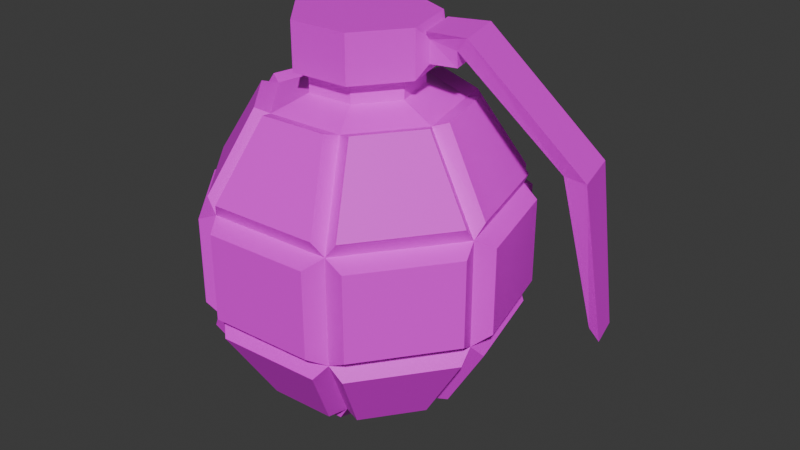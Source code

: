 # Source: Nade.blend  (saved by Blender 4.0.36; exported with 4.5.12 LTS)
import bpy
from mathutils import Matrix  # noqa: F401  (used for matrix-valued properties, if any)

bpy.ops.wm.read_factory_settings(use_empty=True)
scene = bpy.context.scene
scene.name = 'Scene'

# ---- collections
col_collection = bpy.data.collections.new('Collection'); scene.collection.children.link(col_collection)

# ---- images (referenced by path relative to the original .blend; pixels are not part of the script)
import os
ASSET_DIR = os.environ.get("B2B_ASSET_DIR", "")  # directory of the original .blend (textures are referenced by path, not embedded)
HERE = os.path.dirname(os.path.abspath(__file__))  # packed textures are extracted next to this script under _unpacked/

def load_image(name, relpath, width, height, colorspace="sRGB"):
    """Load a texture the original file referenced (path relative to the .blend, or extracted next to this script)."""
    p = next((c for c in (os.path.join(HERE, relpath), os.path.join(ASSET_DIR, relpath)) if relpath and os.path.exists(c)), "")
    if p:
        img = bpy.data.images.load(p, check_existing=True)
        img.name = name
    else:  # same state as the original file: an image datablock whose file is absent (Cycles renders it pink)
        img = bpy.data.images.new(name, width, height)
        img.source = "FILE"
        img.filepath = "//" + (relpath or name)
    img.colorspace_settings.name = colorspace
    return img
img_imphenziapalette01_png = load_image('ImphenziaPalette01.png', 'ImphenziaPalette01.png', 1024, 1024, 'sRGB')

# ---- materials (node trees are filled in below, after node groups)
mat_material = bpy.data.materials.new('Material')
mat_material.use_transparent_shadow = False

# ---- material node trees
mat_material.use_nodes = True; mat_material.node_tree.nodes.clear()
_N = mat_material.node_tree.nodes; _L = mat_material.node_tree.links
n0 = _N.new('ShaderNodeBsdfPrincipled'); n0.name = 'Principled BSDF'; n0.location = (10, 300)
n0.inputs[3].default_value = 1.45
n1 = _N.new('ShaderNodeOutputMaterial'); n1.name = 'Material Output'; n1.location = (300, 300)
n2 = _N.new('ShaderNodeTexImage'); n2.name = 'Image Texture'; n2.location = (-443, 286)
n2.image = img_imphenziapalette01_png
_L.new(n0.outputs[0], n1.inputs[0])
_L.new(n2.outputs[0], n0.inputs[0])
n1.is_active_output = True

# ---- world
world_world = bpy.data.worlds.new('World'); scene.world = world_world
world_world.use_nodes = True; world_world.node_tree.nodes.clear()
_N = world_world.node_tree.nodes; _L = world_world.node_tree.links
n0 = _N.new('ShaderNodeOutputWorld'); n0.name = 'World Output'; n0.location = (300, 300)
n1 = _N.new('ShaderNodeBackground'); n1.name = 'Background'; n1.location = (10, 300)
n1.inputs[0].default_value = (0.05088, 0.05088, 0.05088, 1.0)
_L.new(n1.outputs[0], n0.inputs[0])
n0.is_active_output = True
world_world.color = (0.05088, 0.05088, 0.05088)
world_world.use_sun_shadow = False
world_world.sun_shadow_jitter_overblur = 0.0

# ---- meshes
me_sphere = bpy.data.meshes.new('Sphere')
me_sphere.from_pydata([(-0.09331, 0.6527, 0.9252), (-0.104, 0.9631, 0.4372), (0.0756, 1.021, -0.2737), (-0.1107, 0.6702, -0.906), (0.454, 0.4786, 0.9252), (0.69, 0.6805, 0.4372), (0.848, 0.5761, -0.2737), (0.4578, 0.5027, -0.906), (0.6592, -0.05787, 0.9252), (0.9642, -0.1165, 0.4372), (0.9816, -0.3053, -0.2737), (0.6813, -0.04618, -0.906), (0.3677, -0.5528, 0.9252), (0.512, -0.8277, 0.4372), (0.3758, -0.9594, -0.2737), (0.3916, -0.5632, -0.906), (-0.1423, -0.3219, 1.119), (-0.201, -0.6334, 0.9252), (-0.326, -0.9177, 0.4372), (-0.5133, -0.8935, -0.2737), (-0.3527, -0.5889, -0.906), (-0.6186, -0.2391, 0.9252), (-0.9188, -0.3186, 0.4372), (-1.016, -0.1572, -0.2737), (-0.6775, -0.09315, -0.906), (-0.4869, 0.4461, 0.9252), (-0.7363, 0.6312, 0.4372), (-0.8867, 0.5162, -0.2737), (-0.5961, 0.3301, -0.906), (-0.3097, -0.03, -1.151), (-0.2156, 0.2226, -1.151), (0.04055, 0.3065, -1.151), (0.2659, 0.1585, -1.151), (0.2907, -0.1099, -1.151), (0.09627, -0.2966, -1.151), (-0.0765, -0.3026, -1.151), (-0.1423, -0.3219, 0.9837), (0.1633, -0.3113, 0.9837), (0.3456, -0.06581, 0.9837), (0.2673, 0.2298, 0.9837), (-0.01267, 0.3529, 0.9837), (-0.2834, 0.2108, 0.9837), (-0.3411, -0.08955, 0.9837), (0.1633, -0.3113, 1.119), (0.3456, -0.06581, 1.119), (0.2673, 0.2298, 1.119), (-0.01267, 0.3529, 1.119), (-0.2834, 0.2108, 1.119), (-0.3411, -0.08955, 1.119), (-0.1799, -0.4073, 1.119), (0.2066, -0.3939, 1.119), (0.4638, 0.006237, 1.199), (0.4056, 0.2258, 1.199), (-0.01589, 0.4461, 1.119), (-0.3583, 0.2664, 1.119), (-0.4313, -0.1134, 1.119), (-0.1799, -0.4073, 1.42), (0.2066, -0.3939, 1.42), (0.4638, 0.006237, 1.339), (0.4056, 0.2258, 1.339), (-0.01589, 0.4461, 1.42), (-0.3583, 0.2664, 1.42), (-0.4313, -0.1134, 1.42), (0.4372, -0.08342, 1.119), (0.3381, 0.2904, 1.119), (0.625, 0.04903, 1.199), (0.5668, 0.2686, 1.199), (0.6289, 0.0344, 1.301), (0.5628, 0.2833, 1.301), (0.04708, 0.6575, 0.9252), (0.03635, 0.9679, 0.4372), (-0.5707, 0.3333, 0.9252), (-0.82, 0.5184, 0.4372), (-0.0208, 0.5881, 0.8985), (0.0756, 1.021, 0.2854), (0.5454, 0.3719, 0.9252), (0.7813, 0.5738, 0.4372), (0.4461, 0.3828, 0.8985), (0.848, 0.5761, 0.2854), (0.6327, -0.1958, 0.9252), (0.9377, -0.2544, 0.4372), (0.5767, -0.1102, 0.8985), (0.9816, -0.3053, 0.2854), (0.2433, -0.618, 0.9252), (0.3876, -0.893, 0.4372), (0.2727, -0.5198, 0.8985), (0.3758, -0.9594, 0.2854), (-0.3296, -0.5769, 0.9252), (-0.4546, -0.8611, 0.4372), (-0.2371, -0.5374, 0.8985), (-0.5133, -0.8935, 0.2854), (-0.6546, -0.1033, 0.9252), (-0.9548, -0.1828, 0.4372), (-0.5687, -0.1498, 0.8985), (-1.016, -0.1572, 0.2854), (-0.4724, 0.3511, 0.8985), (-0.8867, 0.5162, 0.2854), (-0.9591, -0.3724, 0.2854), (-0.9591, -0.3724, -0.2737), (-0.754, 0.6949, 0.2854), (-0.754, 0.6949, -0.2737), (-0.3096, -0.9831, 0.2854), (-0.3096, -0.9831, -0.2737), (-0.9198, -0.2428, 0.3413), (-0.9685, -0.1702, -0.4329), (0.5729, -0.8559, 0.2854), (0.5729, -0.8559, -0.2737), (-0.3833, -0.8699, 0.3413), (-0.4739, -0.8645, -0.4329), (1.024, -0.08673, 0.2854), (1.024, -0.08673, -0.2737), (0.4415, -0.8414, 0.3413), (0.5315, -0.8298, -0.4329), (0.7033, 0.7453, 0.2854), (0.7033, 0.7453, -0.2737), (0.9335, -0.1788, 0.3413), (0.977, -0.103, -0.4329), (-0.1469, 1.014, 0.2854), (-0.1469, 1.014, -0.2737), (0.7221, 0.619, 0.3413), (0.6866, 0.6985, -0.4329), (-0.03335, 0.9512, 0.3413), (-0.1211, 0.9711, -0.4329), (-0.7641, 0.5676, 0.3413), (-0.8379, 0.5096, -0.4329), (-0.9239, -0.3385, -0.4329), (-0.6329, -0.2614, -0.906), (-0.7341, 0.6494, -0.4329), (-0.4924, 0.4699, -0.906), (-0.3145, -0.9346, -0.4329), (-0.1933, -0.659, -0.906), (-0.9198, -0.2428, -0.3474), (-0.5422, -0.09159, -1.003), (0.05284, 0.9771, -0.4329), (0.06324, 0.6762, -0.906), (-0.7641, 0.5676, -0.3474), (-0.4087, 0.366, -1.003), (-0.03335, 0.9512, -0.3474), (0.03224, 0.5469, -1.003), (0.7997, 0.5662, -0.4329), (0.571, 0.3705, -0.906), (0.7221, 0.619, -0.3474), (0.4486, 0.3149, -1.003), (0.9442, -0.2739, -0.4329), (0.6485, -0.2171, -0.906), (0.9335, -0.1788, -0.3474), (0.5269, -0.1553, -1.003), (0.3774, -0.9107, -0.4329), (0.2374, -0.6441, -0.906), (0.4415, -0.8414, -0.3474), (0.208, -0.5096, -1.003), (-0.3833, -0.8699, -0.3474), (-0.1733, -0.5228, -1.003), (-0.2677, -0.4812, -1.003), (0.2994, -0.4616, -1.003), (0.1876, -0.2487, -1.151), (-0.1709, -0.2611, -1.151), (0.2727, -0.5198, -0.9046), (0.5463, -0.05396, -1.003), (0.3101, -0.008575, -1.151), (0.1228, -0.2342, -1.099), (0.5767, -0.1102, -0.9046), (0.3815, 0.3933, -1.003), (0.1988, 0.2369, -1.151), (0.2601, -0.04938, -1.099), (0.4461, 0.3828, -0.9046), (-0.07086, 0.5433, -1.003), (-0.06256, 0.3029, -1.151), (0.2011, 0.1732, -1.099), (-0.0208, 0.5881, -0.9046), (-0.4702, 0.2831, -1.003), (-0.2771, 0.1398, -1.151), (-0.009661, 0.2659, -1.099), (-0.4724, 0.3511, -0.9046), (-0.5158, -0.1913, -1.003), (-0.2833, -0.1297, -1.151), (-0.2135, 0.1588, -1.099), (-0.5687, -0.1498, -0.9046), (-0.2371, -0.5374, -0.9046), (-0.1073, -0.2422, -1.099), (-0.257, -0.06725, -1.099), (0.4372, -0.08342, 1.42), (0.3381, 0.2904, 1.42), (0.4675, -0.03449, 1.393), (0.3885, 0.2631, 1.393), (0.7132, 0.009149, 1.393), (0.6236, 0.3465, 1.393), (1.244, 0.1964, 0.6872), (1.176, 0.4504, 0.6869), (1.395, 0.1881, 0.6842), (1.303, 0.5324, 0.6838), (1.426, 0.2937, -0.2487), (1.382, 0.4567, -0.2492), (1.502, 0.2829, -0.3071), (1.443, 0.5038, -0.3078)], [], [(134, 133, 120, 7), (70, 69, 4, 5), (159, 32, 142, 158), (2, 74, 113, 114), (77, 39, 38, 81), (81, 38, 37, 85), (140, 139, 116, 11), (76, 75, 8, 9), (155, 33, 146, 154), (6, 78, 109, 110), (42, 36, 16, 48), (144, 143, 112, 15), (80, 79, 12, 13), (35, 34, 150, 152), (10, 82, 105, 106), (95, 41, 40, 73), (148, 147, 129, 130), (84, 83, 17, 18), (171, 29, 132, 170), (14, 86, 101, 102), (93, 42, 41, 95), (20, 108, 125, 126), (88, 87, 21, 22), (163, 31, 138, 162), (19, 90, 97, 98), (85, 37, 36, 89), (24, 104, 124, 28), (92, 91, 71, 72), (167, 30, 136, 166), (23, 94, 96, 27), (73, 40, 39, 77), (128, 127, 122, 3), (26, 25, 0, 1), (100, 99, 117, 118), (180, 176, 172, 168, 164, 160, 179), (175, 156, 153, 174), (37, 38, 44, 43), (89, 36, 42, 93), (40, 41, 47, 46), (38, 39, 45, 44), (36, 37, 43, 16), (41, 42, 48, 47), (39, 40, 46, 45), (16, 43, 50, 49), (44, 45, 64, 63), (47, 48, 55, 54), (46, 47, 54, 53), (48, 16, 49, 55), (43, 44, 63, 50), (45, 46, 53, 64), (58, 51, 65, 67), (53, 54, 61, 60), (55, 49, 56, 62), (50, 63, 181, 57), (64, 53, 60, 182), (54, 55, 62, 61), (49, 50, 57, 56), (61, 62, 56, 57, 181, 182, 60), (52, 51, 63, 64), (51, 58, 181, 63), (59, 52, 64, 182), (65, 66, 68, 67), (51, 52, 66, 65), (52, 59, 68, 66), (1, 0, 73, 121), (25, 26, 123, 95), (0, 25, 95, 73), (26, 1, 121, 123), (69, 70, 121, 73), (5, 4, 77, 119), (70, 5, 119, 121), (4, 69, 73, 77), (75, 76, 119, 77), (9, 8, 81, 115), (8, 75, 77, 81), (76, 9, 115, 119), (79, 80, 115, 81), (13, 12, 85, 111), (12, 79, 81, 85), (80, 13, 111, 115), (83, 84, 111, 85), (18, 17, 89, 107), (17, 83, 85, 89), (84, 18, 107, 111), (87, 88, 107, 89), (22, 21, 93, 103), (21, 87, 89, 93), (88, 22, 103, 107), (91, 92, 103, 93), (72, 71, 95, 123), (71, 91, 93, 95), (92, 72, 123, 103), (94, 23, 131, 103), (27, 96, 123, 135), (23, 27, 135, 131), (96, 94, 103, 123), (90, 19, 151, 107), (98, 97, 103, 131), (19, 98, 131, 151), (97, 90, 107, 103), (86, 14, 149, 111), (102, 101, 107, 151), (14, 102, 151, 149), (101, 86, 111, 107), (82, 10, 145, 115), (106, 105, 111, 149), (10, 106, 149, 145), (105, 82, 115, 111), (78, 6, 141, 119), (110, 109, 115, 145), (6, 110, 145, 141), (109, 78, 119, 115), (74, 2, 137, 121), (114, 113, 119, 141), (2, 114, 141, 137), (113, 74, 121, 119), (118, 117, 121, 137), (99, 100, 135, 123), (100, 118, 137, 135), (117, 99, 123, 121), (104, 24, 177, 131), (28, 124, 135, 173), (24, 28, 173, 177), (124, 104, 131, 135), (108, 20, 178, 151), (126, 125, 131, 177), (20, 126, 177, 178), (125, 108, 151, 131), (3, 122, 137, 169), (127, 128, 173, 135), (128, 3, 169, 173), (122, 127, 135, 137), (133, 134, 169, 137), (7, 120, 141, 165), (134, 7, 165, 169), (120, 133, 137, 141), (139, 140, 165, 141), (11, 116, 145, 161), (140, 11, 161, 165), (116, 139, 141, 145), (143, 144, 161, 145), (15, 112, 149, 157), (144, 15, 157, 161), (112, 143, 145, 149), (147, 148, 157, 149), (130, 129, 151, 178), (148, 130, 178, 157), (129, 147, 149, 151), (152, 150, 157, 178), (34, 35, 179, 160), (35, 152, 178, 179), (150, 34, 160, 157), (154, 146, 161, 157), (33, 155, 160, 164), (146, 33, 164, 161), (155, 154, 157, 160), (158, 142, 165, 161), (32, 159, 164, 168), (142, 32, 168, 165), (159, 158, 161, 164), (162, 138, 169, 165), (31, 163, 168, 172), (163, 162, 165, 168), (138, 31, 172, 169), (166, 136, 173, 169), (30, 167, 172, 176), (167, 166, 169, 172), (136, 30, 176, 173), (170, 132, 177, 173), (29, 171, 176, 180), (132, 29, 180, 177), (171, 170, 173, 176), (174, 153, 178, 177), (156, 175, 180, 179), (175, 174, 177, 180), (153, 156, 179, 178), (58, 59, 182, 181), (184, 183, 185, 186), (59, 58, 183, 184), (68, 59, 184, 186), (58, 67, 185, 183), (68, 186, 190, 188), (189, 187, 191, 193), (67, 68, 188, 187), (185, 67, 187, 189), (186, 185, 189, 190), (191, 192, 194, 193), (190, 189, 193, 194), (188, 190, 194, 192), (187, 188, 192, 191)])
_uv = me_sphere.uv_layers.new(name='UVMap')
_uv.uv.foreach_set('vector', [0.9379, 0.8022, 0.9379, 0.8022, 0.9379, 0.8022, 0.9379, 0.8022, 0.9379, 0.8022, 0.9379, 0.8022, 0.9379, 0.8022, 0.9379, 0.8022, 0.9379, 0.8022, 0.9379, 0.8022, 0.9379, 0.8022, 0.9379, 0.8022, 0.9379, 0.8022, 0.9379, 0.8022, 0.9379, 0.8022, 0.9379, 0.8022, 0.8155, 0.9239, 0.8155, 0.9239, 0.8155, 0.9239, 0.8155, 0.9239, 0.8155, 0.9239, 0.8155, 0.9239, 0.8155, 0.9239, 0.8155, 0.9239, 0.9379, 0.8022, 0.9379, 0.8022, 0.9379, 0.8022, 0.9379, 0.8022, 0.9379, 0.8022, 0.9379, 0.8022, 0.9379, 0.8022, 0.9379, 0.8022, 0.9379, 0.8022, 0.9379, 0.8022, 0.9379, 0.8022, 0.9379, 0.8022, 0.9379, 0.8022, 0.9379, 0.8022, 0.9379, 0.8022, 0.9379, 0.8022, 0.8155, 0.9239, 0.8155, 0.9239, 0.8155, 0.9239, 0.8155, 0.9239, 0.9379, 0.8022, 0.9379, 0.8022, 0.9379, 0.8022, 0.9379, 0.8022, 0.9379, 0.8022, 0.9379, 0.8022, 0.9379, 0.8022, 0.9379, 0.8022, 0.9379, 0.8022, 0.9379, 0.8022, 0.9379, 0.8022, 0.9379, 0.8022, 0.9379, 0.8022, 0.9379, 0.8022, 0.9379, 0.8022, 0.9379, 0.8022, 0.8155, 0.9239, 0.8155, 0.9239, 0.8155, 0.9239, 0.8155, 0.9239, 0.9379, 0.8022, 0.9379, 0.8022, 0.9379, 0.8022, 0.9379, 0.8022, 0.9379, 0.8022, 0.9379, 0.8022, 0.9379, 0.8022, 0.9379, 0.8022, 0.9379, 0.8022, 0.9379, 0.8022, 0.9379, 0.8022, 0.9379, 0.8022, 0.9379, 0.8022, 0.9379, 0.8022, 0.9379, 0.8022, 0.9379, 0.8022, 0.8155, 0.9239, 0.8155, 0.9239, 0.8155, 0.9239, 0.8155, 0.9239, 0.9379, 0.8022, 0.9379, 0.8022, 0.9379, 0.8022, 0.9379, 0.8022, 0.9379, 0.8022, 0.9379, 0.8022, 0.9379, 0.8022, 0.9379, 0.8022, 0.9379, 0.8022, 0.9379, 0.8022, 0.9379, 0.8022, 0.9379, 0.8022, 0.9379, 0.8022, 0.9379, 0.8022, 0.9379, 0.8022, 0.9379, 0.8022, 0.8155, 0.9239, 0.8155, 0.9239, 0.8155, 0.9239, 0.8155, 0.9239, 0.9379, 0.8022, 0.9379, 0.8022, 0.9379, 0.8022, 0.9379, 0.8022, 0.9379, 0.8022, 0.9379, 0.8022, 0.9379, 0.8022, 0.9379, 0.8022, 0.9379, 0.8022, 0.9379, 0.8022, 0.9379, 0.8022, 0.9379, 0.8022, 0.9379, 0.8022, 0.9379, 0.8022, 0.9379, 0.8022, 0.9379, 0.8022, 0.8155, 0.9239, 0.8155, 0.9239, 0.8155, 0.9239, 0.8155, 0.9239, 0.9379, 0.8022, 0.9379, 0.8022, 0.9379, 0.8022, 0.9379, 0.8022, 0.9379, 0.8022, 0.9379, 0.8022, 0.9379, 0.8022, 0.9379, 0.8022, 0.9379, 0.8022, 0.9379, 0.8022, 0.9379, 0.8022, 0.9379, 0.8022, 0.8155, 0.9239, 0.8155, 0.9239, 0.8155, 0.9239, 0.8155, 0.9239, 0.8155, 0.9239, 0.8155, 0.9239, 0.8155, 0.9239, 0.9379, 0.8022, 0.9379, 0.8022, 0.9379, 0.8022, 0.9379, 0.8022, 0.8155, 0.9239, 0.8155, 0.9239, 0.8155, 0.9239, 0.8155, 0.9239, 0.8155, 0.9239, 0.8155, 0.9239, 0.8155, 0.9239, 0.8155, 0.9239, 0.8155, 0.9239, 0.8155, 0.9239, 0.8155, 0.9239, 0.8155, 0.9239, 0.8155, 0.9239, 0.8155, 0.9239, 0.8155, 0.9239, 0.8155, 0.9239, 0.8155, 0.9239, 0.8155, 0.9239, 0.8155, 0.9239, 0.8155, 0.9239, 0.8155, 0.9239, 0.8155, 0.9239, 0.8155, 0.9239, 0.8155, 0.9239, 0.8155, 0.9239, 0.8155, 0.9239, 0.8155, 0.9239, 0.8155, 0.9239, 0.8155, 0.9239, 0.8155, 0.9239, 0.8155, 0.9239, 0.8155, 0.9239, 0.8155, 0.9239, 0.8155, 0.9239, 0.8155, 0.9239, 0.8155, 0.9239, 0.8155, 0.9239, 0.8155, 0.9239, 0.8155, 0.9239, 0.8155, 0.9239, 0.8155, 0.9239, 0.8155, 0.9239, 0.8155, 0.9239, 0.8155, 0.9239, 0.8155, 0.9239, 0.8155, 0.9239, 0.8155, 0.9239, 0.8155, 0.9239, 0.8155, 0.9239, 0.8155, 0.9239, 0.8155, 0.9239, 0.8155, 0.9239, 0.8155, 0.9239, 0.8155, 0.9239, 0.8155, 0.9239, 0.8155, 0.9239, 0.8155, 0.9239, 0.8155, 0.9239, 0.8155, 0.9239, 0.8155, 0.9239, 0.8155, 0.9239, 0.8155, 0.9239, 0.8155, 0.9239, 0.8155, 0.9239, 0.8155, 0.9239, 0.8155, 0.9239, 0.8155, 0.9239, 0.8155, 0.9239, 0.8155, 0.9239, 0.8155, 0.9239, 0.8155, 0.9239, 0.8155, 0.9239, 0.8155, 0.9239, 0.8155, 0.9239, 0.8155, 0.9239, 0.8155, 0.9239, 0.8155, 0.9239, 0.8155, 0.9239, 0.8155, 0.9239, 0.8155, 0.9239, 0.8155, 0.9239, 0.8155, 0.9239, 0.8155, 0.9239, 0.8155, 0.9239, 0.8155, 0.9239, 0.8155, 0.9239, 0.8155, 0.9239, 0.8155, 0.9239, 0.8155, 0.9239, 0.8155, 0.9239, 0.8155, 0.9239, 0.8155, 0.9239, 0.8155, 0.9239, 0.8155, 0.9239, 0.8155, 0.9239, 0.8155, 0.9239, 0.8155, 0.9239, 0.8155, 0.9239, 0.8155, 0.9239, 0.8155, 0.9239, 0.8155, 0.9239, 0.8155, 0.9239, 0.8155, 0.9239, 0.8155, 0.9239, 0.8155, 0.9239, 0.8155, 0.9239, 0.8155, 0.9239, 0.8155, 0.9239, 0.8155, 0.9239, 0.8155, 0.9239, 0.8155, 0.9239, 0.8155, 0.9239, 0.8155, 0.9239, 0.8155, 0.9239, 0.8155, 0.9239, 0.9379, 0.8022, 0.9379, 0.8022, 0.9379, 0.8022, 0.9379, 0.8022, 0.9379, 0.8022, 0.9379, 0.8022, 0.9379, 0.8022, 0.9379, 0.8022, 0.9379, 0.8022, 0.9379, 0.8022, 0.9379, 0.8022, 0.9379, 0.8022, 0.9379, 0.8022, 0.9379, 0.8022, 0.9379, 0.8022, 0.9379, 0.8022, 0.9379, 0.8022, 0.9379, 0.8022, 0.9379, 0.8022, 0.9379, 0.8022, 0.9379, 0.8022, 0.9379, 0.8022, 0.9379, 0.8022, 0.9379, 0.8022, 0.9379, 0.8022, 0.9379, 0.8022, 0.9379, 0.8022, 0.9379, 0.8022, 0.9379, 0.8022, 0.9379, 0.8022, 0.9379, 0.8022, 0.9379, 0.8022, 0.9379, 0.8022, 0.9379, 0.8022, 0.9379, 0.8022, 0.9379, 0.8022, 0.9379, 0.8022, 0.9379, 0.8022, 0.9379, 0.8022, 0.9379, 0.8022, 0.9379, 0.8022, 0.9379, 0.8022, 0.9379, 0.8022, 0.9379, 0.8022, 0.9379, 0.8022, 0.9379, 0.8022, 0.9379, 0.8022, 0.9379, 0.8022, 0.9379, 0.8022, 0.9379, 0.8022, 0.9379, 0.8022, 0.9379, 0.8022, 0.9379, 0.8022, 0.9379, 0.8022, 0.9379, 0.8022, 0.9379, 0.8022, 0.9379, 0.8022, 0.9379, 0.8022, 0.9379, 0.8022, 0.9379, 0.8022, 0.9379, 0.8022, 0.9379, 0.8022, 0.9379, 0.8022, 0.9379, 0.8022, 0.9379, 0.8022, 0.9379, 0.8022, 0.9379, 0.8022, 0.9379, 0.8022, 0.9379, 0.8022, 0.9379, 0.8022, 0.9379, 0.8022, 0.9379, 0.8022, 0.9379, 0.8022, 0.9379, 0.8022, 0.9379, 0.8022, 0.9379, 0.8022, 0.9379, 0.8022, 0.9379, 0.8022, 0.9379, 0.8022, 0.9379, 0.8022, 0.9379, 0.8022, 0.9379, 0.8022, 0.9379, 0.8022, 0.9379, 0.8022, 0.9379, 0.8022, 0.9379, 0.8022, 0.9379, 0.8022, 0.9379, 0.8022, 0.9379, 0.8022, 0.9379, 0.8022, 0.9379, 0.8022, 0.9379, 0.8022, 0.9379, 0.8022, 0.9379, 0.8022, 0.9379, 0.8022, 0.9379, 0.8022, 0.9379, 0.8022, 0.9379, 0.8022, 0.9379, 0.8022, 0.9379, 0.8022, 0.9379, 0.8022, 0.9379, 0.8022, 0.9379, 0.8022, 0.9379, 0.8022, 0.9379, 0.8022, 0.9379, 0.8022, 0.9379, 0.8022, 0.9379, 0.8022, 0.9379, 0.8022, 0.9379, 0.8022, 0.9379, 0.8022, 0.9379, 0.8022, 0.9379, 0.8022, 0.9379, 0.8022, 0.9379, 0.8022, 0.9379, 0.8022, 0.9379, 0.8022, 0.9379, 0.8022, 0.9379, 0.8022, 0.9379, 0.8022, 0.9379, 0.8022, 0.9379, 0.8022, 0.9379, 0.8022, 0.9379, 0.8022, 0.9379, 0.8022, 0.9379, 0.8022, 0.9379, 0.8022, 0.9379, 0.8022, 0.9379, 0.8022, 0.9379, 0.8022, 0.9379, 0.8022, 0.9379, 0.8022, 0.9379, 0.8022, 0.9379, 0.8022, 0.9379, 0.8022, 0.9379, 0.8022, 0.9379, 0.8022, 0.9379, 0.8022, 0.9379, 0.8022, 0.9379, 0.8022, 0.9379, 0.8022, 0.9379, 0.8022, 0.9379, 0.8022, 0.9379, 0.8022, 0.9379, 0.8022, 0.9379, 0.8022, 0.9379, 0.8022, 0.9379, 0.8022, 0.9379, 0.8022, 0.9379, 0.8022, 0.9379, 0.8022, 0.9379, 0.8022, 0.9379, 0.8022, 0.9379, 0.8022, 0.9379, 0.8022, 0.9379, 0.8022, 0.9379, 0.8022, 0.9379, 0.8022, 0.9379, 0.8022, 0.9379, 0.8022, 0.9379, 0.8022, 0.9379, 0.8022, 0.9379, 0.8022, 0.9379, 0.8022, 0.9379, 0.8022, 0.9379, 0.8022, 0.9379, 0.8022, 0.9379, 0.8022, 0.9379, 0.8022, 0.9379, 0.8022, 0.9379, 0.8022, 0.9379, 0.8022, 0.9379, 0.8022, 0.9379, 0.8022, 0.9379, 0.8022, 0.9379, 0.8022, 0.9379, 0.8022, 0.9379, 0.8022, 0.9379, 0.8022, 0.9379, 0.8022, 0.9379, 0.8022, 0.9379, 0.8022, 0.9379, 0.8022, 0.9379, 0.8022, 0.9379, 0.8022, 0.9379, 0.8022, 0.9379, 0.8022, 0.9379, 0.8022, 0.9379, 0.8022, 0.9379, 0.8022, 0.9379, 0.8022, 0.9379, 0.8022, 0.9379, 0.8022, 0.9379, 0.8022, 0.9379, 0.8022, 0.9379, 0.8022, 0.9379, 0.8022, 0.9379, 0.8022, 0.9379, 0.8022, 0.9379, 0.8022, 0.9379, 0.8022, 0.9379, 0.8022, 0.9379, 0.8022, 0.9379, 0.8022, 0.9379, 0.8022, 0.9379, 0.8022, 0.9379, 0.8022, 0.9379, 0.8022, 0.9379, 0.8022, 0.9379, 0.8022, 0.9379, 0.8022, 0.9379, 0.8022, 0.9379, 0.8022, 0.9379, 0.8022, 0.9379, 0.8022, 0.9379, 0.8022, 0.9379, 0.8022, 0.9379, 0.8022, 0.9379, 0.8022, 0.9379, 0.8022, 0.9379, 0.8022, 0.9379, 0.8022, 0.9379, 0.8022, 0.9379, 0.8022, 0.9379, 0.8022, 0.9379, 0.8022, 0.9379, 0.8022, 0.9379, 0.8022, 0.9379, 0.8022, 0.9379, 0.8022, 0.9379, 0.8022, 0.9379, 0.8022, 0.9379, 0.8022, 0.9379, 0.8022, 0.9379, 0.8022, 0.9379, 0.8022, 0.9379, 0.8022, 0.9379, 0.8022, 0.9379, 0.8022, 0.9379, 0.8022, 0.9379, 0.8022, 0.9379, 0.8022, 0.9379, 0.8022, 0.9379, 0.8022, 0.9379, 0.8022, 0.9379, 0.8022, 0.9379, 0.8022, 0.9379, 0.8022, 0.9379, 0.8022, 0.9379, 0.8022, 0.9379, 0.8022, 0.9379, 0.8022, 0.9379, 0.8022, 0.9379, 0.8022, 0.9379, 0.8022, 0.9379, 0.8022, 0.9379, 0.8022, 0.9379, 0.8022, 0.9379, 0.8022, 0.9379, 0.8022, 0.9379, 0.8022, 0.9379, 0.8022, 0.9379, 0.8022, 0.9379, 0.8022, 0.9379, 0.8022, 0.9379, 0.8022, 0.9379, 0.8022, 0.9379, 0.8022, 0.9379, 0.8022, 0.9379, 0.8022, 0.9379, 0.8022, 0.9379, 0.8022, 0.9379, 0.8022, 0.9379, 0.8022, 0.9379, 0.8022, 0.9379, 0.8022, 0.9379, 0.8022, 0.9379, 0.8022, 0.9379, 0.8022, 0.9379, 0.8022, 0.9379, 0.8022, 0.9379, 0.8022, 0.9379, 0.8022, 0.9379, 0.8022, 0.9379, 0.8022, 0.9379, 0.8022, 0.9379, 0.8022, 0.9379, 0.8022, 0.9379, 0.8022, 0.9379, 0.8022, 0.9379, 0.8022, 0.9379, 0.8022, 0.9379, 0.8022, 0.9379, 0.8022, 0.9379, 0.8022, 0.9379, 0.8022, 0.9379, 0.8022, 0.9379, 0.8022, 0.9379, 0.8022, 0.9379, 0.8022, 0.9379, 0.8022, 0.9379, 0.8022, 0.9379, 0.8022, 0.9379, 0.8022, 0.9379, 0.8022, 0.9379, 0.8022, 0.9379, 0.8022, 0.9379, 0.8022, 0.9379, 0.8022, 0.9379, 0.8022, 0.9379, 0.8022, 0.9379, 0.8022, 0.9379, 0.8022, 0.9379, 0.8022, 0.9379, 0.8022, 0.9379, 0.8022, 0.9379, 0.8022, 0.9379, 0.8022, 0.9379, 0.8022, 0.9379, 0.8022, 0.9379, 0.8022, 0.9379, 0.8022, 0.9379, 0.8022, 0.9379, 0.8022, 0.9379, 0.8022, 0.9379, 0.8022, 0.9379, 0.8022, 0.9379, 0.8022, 0.9379, 0.8022, 0.9379, 0.8022, 0.9379, 0.8022, 0.9379, 0.8022, 0.9379, 0.8022, 0.9379, 0.8022, 0.9379, 0.8022, 0.9379, 0.8022, 0.9379, 0.8022, 0.9379, 0.8022, 0.9379, 0.8022, 0.9379, 0.8022, 0.9379, 0.8022, 0.9379, 0.8022, 0.9379, 0.8022, 0.9379, 0.8022, 0.9379, 0.8022, 0.9379, 0.8022, 0.9379, 0.8022, 0.9379, 0.8022, 0.9379, 0.8022, 0.9379, 0.8022, 0.9379, 0.8022, 0.9379, 0.8022, 0.9379, 0.8022, 0.9379, 0.8022, 0.9379, 0.8022, 0.9379, 0.8022, 0.9379, 0.8022, 0.9379, 0.8022, 0.9379, 0.8022, 0.9379, 0.8022, 0.9379, 0.8022, 0.9379, 0.8022, 0.9379, 0.8022, 0.9379, 0.8022, 0.9379, 0.8022, 0.9379, 0.8022, 0.9379, 0.8022, 0.9379, 0.8022, 0.9379, 0.8022, 0.9379, 0.8022, 0.9379, 0.8022, 0.9379, 0.8022, 0.9379, 0.8022, 0.9379, 0.8022, 0.9379, 0.8022, 0.9379, 0.8022, 0.9379, 0.8022, 0.9379, 0.8022, 0.9379, 0.8022, 0.9379, 0.8022, 0.9379, 0.8022, 0.9379, 0.8022, 0.9379, 0.8022, 0.9379, 0.8022, 0.9379, 0.8022, 0.9379, 0.8022, 0.9379, 0.8022, 0.9379, 0.8022, 0.9379, 0.8022, 0.9379, 0.8022, 0.9379, 0.8022, 0.9379, 0.8022, 0.9379, 0.8022, 0.9379, 0.8022, 0.9379, 0.8022, 0.9379, 0.8022, 0.9379, 0.8022, 0.9379, 0.8022, 0.9379, 0.8022, 0.9379, 0.8022, 0.9379, 0.8022, 0.9379, 0.8022, 0.9379, 0.8022, 0.9379, 0.8022, 0.9379, 0.8022, 0.9379, 0.8022, 0.9379, 0.8022, 0.9379, 0.8022, 0.9379, 0.8022, 0.9379, 0.8022, 0.9379, 0.8022, 0.9379, 0.8022, 0.9379, 0.8022, 0.9379, 0.8022, 0.9379, 0.8022, 0.9379, 0.8022, 0.9379, 0.8022, 0.9379, 0.8022, 0.9379, 0.8022, 0.9379, 0.8022, 0.9379, 0.8022, 0.9379, 0.8022, 0.9379, 0.8022, 0.9379, 0.8022, 0.9379, 0.8022, 0.9379, 0.8022, 0.9379, 0.8022, 0.9379, 0.8022, 0.9379, 0.8022, 0.9379, 0.8022, 0.9379, 0.8022, 0.9379, 0.8022, 0.9379, 0.8022, 0.9379, 0.8022, 0.9379, 0.8022, 0.9379, 0.8022, 0.9379, 0.8022, 0.9379, 0.8022, 0.9379, 0.8022, 0.9379, 0.8022, 0.9379, 0.8022, 0.9379, 0.8022, 0.9379, 0.8022, 0.9379, 0.8022, 0.9379, 0.8022, 0.9379, 0.8022, 0.9379, 0.8022, 0.9379, 0.8022, 0.8155, 0.9239, 0.8155, 0.9239, 0.8155, 0.9239, 0.8155, 0.9239, 0.8155, 0.9239, 0.8155, 0.9239, 0.8155, 0.9239, 0.8155, 0.9239, 0.8155, 0.9239, 0.8155, 0.9239, 0.8155, 0.9239, 0.8155, 0.9239, 0.8155, 0.9239, 0.8155, 0.9239, 0.8155, 0.9239, 0.8155, 0.9239, 0.8155, 0.9239, 0.8155, 0.9239, 0.8155, 0.9239, 0.8155, 0.9239, 0.8155, 0.9239, 0.8155, 0.9239, 0.8155, 0.9239, 0.8155, 0.9239, 0.8155, 0.9239, 0.8155, 0.9239, 0.8155, 0.9239, 0.8155, 0.9239, 0.8155, 0.9239, 0.8155, 0.9239, 0.8155, 0.9239, 0.8155, 0.9239, 0.8155, 0.9239, 0.8155, 0.9239, 0.8155, 0.9239, 0.8155, 0.9239, 0.8155, 0.9239, 0.8155, 0.9239, 0.8155, 0.9239, 0.8155, 0.9239, 0.8155, 0.9239, 0.8155, 0.9239, 0.8155, 0.9239, 0.8155, 0.9239, 0.8155, 0.9239, 0.8155, 0.9239, 0.8155, 0.9239, 0.8155, 0.9239, 0.8155, 0.9239, 0.8155, 0.9239, 0.8155, 0.9239, 0.8155, 0.9239, 0.8155, 0.9239, 0.8155, 0.9239, 0.8155, 0.9239, 0.8155, 0.9239])
me_sphere.materials.append(mat_material)
me_sphere.update()

# ---- objects
ob_sphere = bpy.data.objects.new('Sphere', me_sphere)

# ---- transforms, parenting, visibility, modifiers, constraints
ob_sphere.location = (0.0, 0.0, 0.0)

# ---- collection membership
col_collection.objects.link(ob_sphere)

# ---- scene / render settings (as saved in the file)
scene.frame_start = 1; scene.frame_end = 250; scene.frame_set(1)
scene.render.engine = 'BLENDER_EEVEE_NEXT'
scene.cycles.sampling_pattern = 'TABULATED_SOBOL'
bpy.context.view_layer.update()

# ---- added for rendering (the .blend has no active camera and no usable light): camera, sun
cam_auto = bpy.data.cameras.new('AutoCamera')
cam_auto.lens = 50.0
cam_auto.sensor_width = 36.0
cam_auto.clip_end = 1000.0
ob_auto_camera = bpy.data.objects.new('AutoCamera', cam_auto)
scene.collection.objects.link(ob_auto_camera)
ob_auto_camera.location = (4.05406, -4.55411, 3.18318)
ob_auto_camera.rotation_euler = (1.09748, -7.21219e-08, 0.694738)
scene.camera = ob_auto_camera
light_auto_sun = bpy.data.lights.new('AutoSun', 'SUN')
light_auto_sun.energy = 3.0
light_auto_sun.angle = 0.0523599
ob_auto_sun = bpy.data.objects.new('AutoSun', light_auto_sun)
scene.collection.objects.link(ob_auto_sun)
ob_auto_sun.rotation_euler = (0.872665, 0.174533, 0.523599)
bpy.context.view_layer.update()
